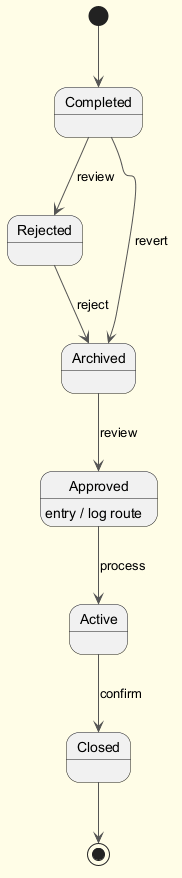

The diagram above was rendered by PlantUML. Its source (embedded in the PNG):
@startuml
skinparam backgroundColor #FFFDE7
skinparam classBackgroundColor #FFF9C4
skinparam classBorderColor #F57F17
skinparam ArrowColor #555555
[*] --> Completed
Completed --> Rejected : review
Rejected --> Archived : reject
Archived --> Approved : review
Approved --> Active : process
Approved : entry / log route
Active --> Closed : confirm
Completed --> Archived : revert
Closed --> [*]
@enduml